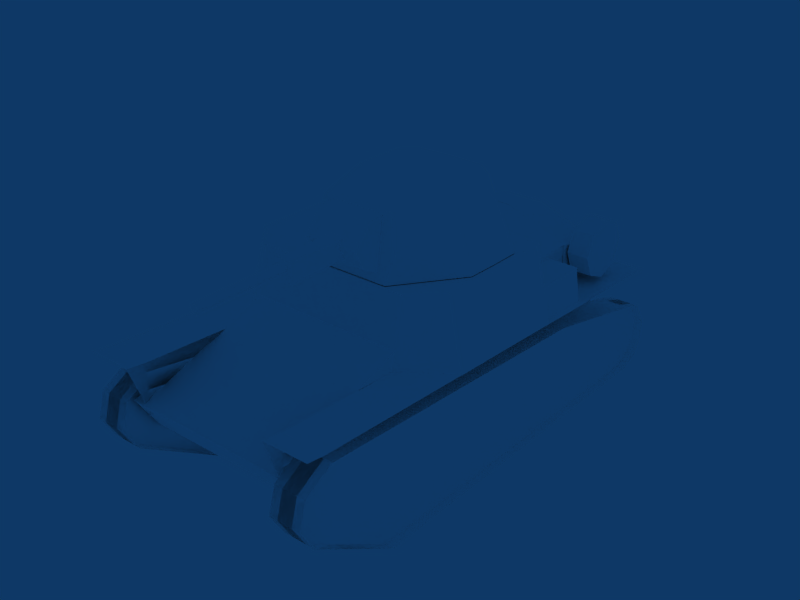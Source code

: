 # Source: L6-40.blend  (saved by Blender 2.49.2; exported with 4.5.12 LTS)
import bpy
from mathutils import Matrix  # noqa: F401  (used for matrix-valued properties, if any)

bpy.ops.wm.read_factory_settings(use_empty=True)
scene = bpy.context.scene
scene.name = 'Scene'

# ---- collections
col_collection_1 = bpy.data.collections.new('Collection 1'); scene.collection.children.link(col_collection_1)

# ---- materials (node trees are filled in below, after node groups)
mat_default = bpy.data.materials.new('Default')
mat_default.alpha_threshold = 0.0
mat_default.diffuse_color = (1.0, 1.0, 1.0, 1.0)
mat_default.roughness = 0.5
mat_default.specular_intensity = 1.0

# ---- material node trees

# ---- world
world_world = bpy.data.worlds.new('World'); scene.world = world_world
world_world.color = (0.05656, 0.2208, 0.4)
world_world.use_sun_shadow = False
world_world.sun_shadow_jitter_overblur = 0.0
world_world.cycles.sampling_method = 'MANUAL'
world_world.cycles.sample_map_resolution = 256

# ---- meshes
me_tank = bpy.data.meshes.new('Tank')
me_tank.from_pydata([(0.7524, 41.76, 108.2), (-21.49, 41.76, 108.2), (0.7523, 28.12, 109.8), (-21.49, 28.12, 109.8), (0.7524, 35.19, 87.2), (-22.23, 35.19, 87.2), (0.7524, 44.49, 91.88), (-21.49, 44.49, 91.88), (0.7524, 48.18, 99.67), (-21.49, 48.18, 99.67), (10.75, -12.31, 112.8), (-32.34, -12.31, 112.8), (-28.8, 36.14, 96.84), (8.249, 36.14, 96.84), (-25.86, 38.26, 84.67), (4.059, 38.26, 84.67), (-44.65, -12.67, 84.67), (-44.65, 0.3614, 84.67), (24.49, -12.67, 84.67), (24.55, 0.3613, 84.67), (-44.33, 13.07, 84.67), (-25.75, 33.92, 110.4), (5.204, 33.92, 110.4), (24.7, 13.07, 84.67), (10.63, 9.419, 112.8), (-32.15, 9.419, 112.8), (4.024, -18.59, 112.8), (-9.419, -19.18, 112.8), (-24.56, -18.59, 112.8), (-32.34, -12.31, 112.8), (7.967, -24.39, 84.67), (4.024, -18.59, 112.8), (-9.486, -25.11, 84.67), (-9.419, -19.18, 112.8), (-44.65, -12.67, 84.67), (24.49, -12.67, 84.67), (-24.56, -18.59, 112.8), (-28.25, -24.39, 84.67), (-28.8, 36.14, 96.84), (8.249, 36.14, 96.84), (-25.86, 38.26, 84.67), (4.059, 38.26, 84.67), (-25.75, 33.92, 110.4), (5.204, 33.92, 110.4), (-14.13, 41.42, 102.4), (-8.613, 41.42, 102.4), (-14.13, 71.29, 102.4), (-8.613, 71.29, 102.4), (-14.13, 71.29, 94.1), (-8.613, 71.29, 94.1), (-14.13, 41.42, 94.1), (-8.613, 41.42, 94.1), (-14.13, 71.29, 102.4), (-8.613, 71.29, 102.4), (-14.13, 71.29, 94.1), (-8.613, 71.29, 94.1), (-14.13, 41.42, 102.4), (-8.613, 41.42, 102.4), (-14.13, 71.29, 102.4), (-8.613, 71.29, 102.4), (-14.13, 71.29, 94.1), (-8.613, 71.29, 94.1), (-14.13, 41.42, 94.1), (-8.613, 41.42, 94.1), (-10.43, 70.22, 98.21), (-12.21, 70.22, 98.21), (-13.09, 70.22, 99.74), (-12.21, 70.22, 101.3), (-10.43, 70.22, 101.3), (-9.547, 70.22, 99.74), (-10.43, 109.8, 98.21), (-12.21, 109.8, 98.21), (-13.09, 109.8, 99.74), (-12.21, 109.8, 101.3), (-10.43, 109.8, 101.3), (-9.547, 109.8, 99.74), (-10.43, 109.8, 98.21), (-12.21, 109.8, 98.21), (-13.09, 109.8, 99.74), (-12.21, 109.8, 101.3), (-10.43, 109.8, 101.3), (-9.547, 109.8, 99.74), (-11.32, 109.8, 99.74), (-37.63, 63.54, -0.2248), (-51.11, 63.54, -0.2248), (-37.63, -96.4, -0.1422), (-51.11, -96.4, -0.1422), (-37.63, 93.28, 52.48), (-51.11, 93.28, 52.48), (-37.63, 102.5, 24.28), (-51.11, 102.5, 24.28), (-37.63, -93.6, 32.27), (-51.11, -93.6, 32.27), (-37.63, -41.29, 43.92), (-51.11, -41.29, 43.92), (-51.11, 63.54, -0.2248), (-37.63, -96.4, -0.1422), (-51.11, -96.4, -0.1422), (-37.63, 105.6, 45.19), (-51.11, 105.6, 45.19), (-37.63, 108.6, 34.33), (-51.11, 108.6, 34.33), (-37.63, 102.5, 24.28), (-51.11, 102.5, 24.28), (-37.63, -96.4, -0.1422), (-51.11, -96.4, -0.1422), (-37.63, -96.41, -0.1812), (-51.11, -96.41, -0.1812), (-37.63, 93.28, 52.48), (-51.11, 93.28, 52.48), (-37.63, 105.6, 45.19), (-51.11, 105.6, 45.19), (-37.63, 108.6, 34.33), (-51.11, 108.6, 34.33), (-37.63, 102.5, 24.28), (-51.11, 102.5, 24.28), (-37.63, -96.4, -0.2056), (-51.11, -96.4, -0.2056), (-37.63, -105.1, 3.88), (-51.11, -105.1, 3.88), (-37.63, -108.6, 9.873), (-51.11, -108.6, 9.873), (-37.63, -103.3, 29.03), (-51.11, -103.3, 29.03), (-37.63, -93.6, 32.27), (-51.11, -93.6, 32.27), (-37.63, -96.4, -0.2056), (-51.11, -96.4, -0.2056), (-37.63, -105.1, 3.88), (-51.11, -105.1, 3.88), (33.57, -88.26, 49.45), (33.55, -83.06, 30.76), (32.79, 98.95, 59.0), (32.79, 98.91, 37.6), (-34.32, -88.85, 49.8), (-34.32, -99.6, 48.95), (-34.32, -83.66, 31.11), (-34.32, 106.5, 60.41), (-34.32, 98.36, 59.35), (-34.32, 98.31, 37.96), (32.31, -88.85, 49.8), (32.31, -83.66, 31.11), (32.31, -99.6, 48.95), (32.31, 98.36, 59.35), (32.31, 106.5, 60.41), (32.31, 98.31, 37.96), (-34.32, -88.85, 49.8), (-34.32, -99.6, 48.95), (-34.32, 106.5, 60.41), (-53.59, 106.5, 60.41), (-34.32, 98.36, 59.35), (-53.59, 98.36, 59.35), (-53.59, -88.85, 49.8), (-53.59, -99.6, 48.95), (32.31, -88.85, 49.8), (32.31, -99.6, 48.95), (32.31, 98.36, 59.35), (32.31, 106.5, 60.41), (51.58, 106.5, 60.41), (51.58, 98.36, 59.35), (51.58, -88.85, 49.8), (51.58, -99.6, 48.95), (30.56, -50.56, 66.33), (47.18, -50.56, 66.46), (30.56, -50.81, 51.38), (49.46, -50.81, 51.38), (-31.92, -51.04, 66.33), (-49.08, -51.04, 66.33), (-31.92, -51.29, 51.38), (-50.83, -51.29, 51.38), (47.18, -19.61, 66.72), (47.18, -50.56, 66.46), (49.46, -50.81, 51.38), (49.46, -19.99, 52.39), (-49.08, -20.08, 66.59), (-49.08, -51.04, 66.33), (-50.83, -51.29, 51.38), (-50.83, -20.46, 52.39), (30.56, -19.61, 66.59), (30.56, -50.56, 66.33), (47.18, -19.61, 66.72), (47.18, -50.56, 66.46), (-31.92, -20.08, 66.59), (-49.08, -20.08, 66.59), (-31.92, -51.04, 66.33), (-49.08, -51.04, 66.33), (39.76, -56.89, 63.55), (39.76, -85.91, 64.36), (47.07, -57.03, 58.47), (47.07, -86.05, 59.27), (34.65, -86.11, 57.09), (41.95, -86.25, 52.01), (34.65, -57.09, 56.29), (41.95, -57.23, 51.2), (45.52, -52.3, 56.72), (45.18, -51.26, 56.51), (42.87, -58.6, 60.5), (41.94, -53.76, 60.37), (32.08, -48.77, 55.45), (33.04, -51.07, 59.3), (39.13, -55.84, 56.22), (32.41, -52.93, 55.57), (39.17, -58.71, 56.72), (-37.06, -67.04, 55.84), (-37.06, -76.09, 52.09), (-37.06, -85.15, 55.84), (-37.06, -88.9, 64.9), (-37.06, -85.15, 73.95), (-37.06, -76.09, 77.7), (-37.06, -67.04, 73.95), (-37.06, -63.29, 64.9), (-46.54, -67.04, 55.84), (-46.54, -76.09, 52.09), (-46.54, -85.15, 55.84), (-46.54, -88.9, 64.9), (-46.54, -85.15, 73.95), (-46.54, -76.09, 77.7), (-46.54, -67.04, 73.95), (-46.54, -63.29, 64.9), (-37.06, -67.04, 55.84), (-37.06, -76.09, 52.09), (-37.06, -85.15, 55.84), (-37.06, -88.9, 64.9), (-37.06, -85.15, 73.95), (-37.06, -76.09, 77.7), (-37.06, -67.04, 73.95), (-37.06, -63.29, 64.9), (-46.54, -67.04, 55.84), (-46.54, -76.09, 52.09), (-46.54, -85.15, 55.84), (-46.54, -88.9, 64.9), (-46.54, -85.15, 73.95), (-46.54, -76.09, 77.7), (-46.54, -67.04, 73.95), (-46.54, -63.29, 64.9), (-37.06, -76.09, 64.9), (-46.54, -76.09, 64.9), (32.3, 29.08, 55.49), (32.32, 42.97, 64.47), (43.74, -26.24, 84.54), (43.74, -26.24, 84.54), (-34.5, 42.97, 64.47), (32.35, 61.66, 57.37), (-34.54, 61.96, 57.63), (-34.5, 29.23, 55.49), (43.74, -26.24, 84.54), (43.74, -26.24, 84.54), (38.27, -26.24, 71.46), (8.136, -86.79, 73.23), (-8.565, -86.93, 73.23), (34.59, -87.39, 62.23), (-35.97, -87.39, 62.23), (34.59, -88.13, 20.92), (-35.97, -88.13, 20.92), (34.59, -61.81, 51.39), (37.89, 101.1, 43.27), (-38.56, 101.1, 43.27), (37.58, 91.73, 28.89), (-38.95, 91.73, 28.89), (34.59, -61.73, 68.53), (-35.97, -61.73, 68.53), (34.59, -62.37, 50.45), (-35.97, -62.37, 50.45), (-35.97, -21.07, 52.08), (-35.97, -20.52, 68.5), (34.59, -21.07, 52.08), (34.59, -20.52, 68.5), (34.59, -87.39, 62.23), (-35.97, -87.39, 62.23), (34.59, -88.13, 20.92), (-35.97, -88.13, 20.92), (-35.97, -61.81, 51.39), (-35.97, -61.33, 68.5), (34.59, -61.81, 51.39), (34.59, -61.33, 68.5), (37.58, 91.73, 28.89), (-38.95, 91.73, 28.89), (-38.8, 69.9, 19.69), (37.73, 69.9, 19.69), (-51.11, -105.1, 3.88), (-37.63, -105.1, 3.88), (-51.11, -109.3, 18.75), (-37.63, -109.3, 18.75), (-51.11, -108.6, 9.873), (-37.63, -108.6, 9.873), (-51.11, 102.5, 24.28), (-37.63, 102.5, 24.28), (-51.11, 63.54, -0.2248), (-37.63, 63.54, -0.2248), (32.31, 98.31, 37.96), (32.31, 106.5, 60.41), (32.31, 98.36, 59.35), (32.31, -99.6, 48.95), (32.31, -83.66, 31.11), (32.31, -88.85, 49.8), (-34.32, 98.31, 37.96), (-34.32, 98.36, 59.35), (-34.32, 106.5, 60.41), (-34.32, -83.66, 31.11), (-34.32, -99.6, 48.95), (-34.32, -88.85, 49.8), (32.79, 98.91, 37.6), (32.79, 98.95, 59.0), (33.55, -83.06, 30.76), (33.57, -88.26, 49.45), (-41.31, -105.1, 3.88), (-41.31, -108.6, 9.873), (-41.31, -109.3, 18.75), (-41.31, -93.6, 32.27), (-41.31, -103.3, 29.03), (-41.31, 105.6, 45.19), (-41.31, 108.6, 34.33), (-41.31, 102.5, 24.28), (-41.31, 63.54, -0.2248), (-41.31, -96.4, -0.1764), (-41.31, 93.28, 52.48), (-41.31, -41.29, 43.92), (44.2, 27.41, 84.5), (-47.5, -41.29, 43.92), (-47.5, 93.28, 52.48), (-47.5, -96.4, -0.1764), (-47.5, 63.54, -0.2248), (-47.5, 102.5, 24.28), (-47.5, 108.6, 34.33), (-47.5, 105.6, 45.19), (-47.5, -103.3, 29.03), (-47.5, -93.6, 32.27), (-47.5, -109.3, 18.75), (-47.5, -108.6, 9.873), (-47.5, -105.1, 3.88), (-37.63, -108.6, 9.873), (-51.11, -108.6, 9.873), (-37.63, -109.3, 18.75), (-51.11, -109.3, 18.75), (-51.11, -93.6, 32.27), (-37.63, -93.6, 32.27), (-51.11, -103.3, 29.03), (-37.63, -103.3, 29.03), (-51.11, 105.6, 45.19), (-37.63, 105.6, 45.19), (-51.11, 93.28, 52.48), (-37.63, 93.28, 52.48), (35.81, 93.28, 52.48), (49.28, 93.28, 52.48), (35.81, 105.6, 45.19), (49.28, 105.6, 45.19), (35.81, -103.3, 29.03), (49.28, -103.3, 29.03), (35.81, -93.6, 32.27), (49.28, -93.6, 32.27), (49.28, -109.3, 18.75), (35.81, -109.3, 18.75), (49.28, -108.6, 9.873), (35.81, -108.6, 9.873), (45.68, -105.1, 3.88), (45.68, -108.6, 9.873), (45.68, -109.3, 18.75), (45.68, -93.6, 32.27), (45.68, -103.3, 29.03), (45.68, 105.6, 45.19), (45.68, 108.6, 34.33), (45.68, 102.5, 24.28), (45.68, 63.54, -0.2248), (45.68, -96.4, -0.1764), (45.68, 93.28, 52.48), (45.68, -41.29, 43.92), (39.48, -41.29, 43.92), (39.48, 93.28, 52.48), (39.48, -96.4, -0.1764), (39.48, 63.54, -0.2248), (39.48, 102.5, 24.28), (39.48, 108.6, 34.33), (39.48, 105.6, 45.19), (39.48, -103.3, 29.03), (39.48, -93.6, 32.27), (39.48, -109.3, 18.75), (39.48, -108.6, 9.873), (39.48, -105.1, 3.88), (35.81, 63.54, -0.2248), (49.28, 63.54, -0.2248), (35.81, 102.5, 24.28), (49.28, 102.5, 24.28), (35.81, -108.6, 9.873), (49.28, -108.6, 9.873), (35.81, -109.3, 18.75), (49.28, -109.3, 18.75), (35.81, -105.1, 3.88), (49.28, -105.1, 3.88), (49.28, -105.1, 3.88), (35.81, -105.1, 3.88), (49.28, -96.4, -0.2056), (35.81, -96.4, -0.2056), (49.28, -93.6, 32.27), (35.81, -93.6, 32.27), (49.28, -103.3, 29.03), (35.81, -103.3, 29.03), (49.28, -108.6, 9.873), (35.81, -108.6, 9.873), (49.28, -105.1, 3.88), (35.81, -105.1, 3.88), (49.28, -96.4, -0.2056), (35.81, -96.4, -0.2056), (49.28, 102.5, 24.28), (35.81, 102.5, 24.28), (49.28, 108.6, 34.33), (35.81, 108.6, 34.33), (49.28, 105.6, 45.19), (35.81, 105.6, 45.19), (49.28, 93.28, 52.48), (35.81, 93.28, 52.48), (49.28, -96.41, -0.1812), (35.81, -96.41, -0.1812), (49.28, -96.4, -0.1422), (35.81, -96.4, -0.1422), (49.28, 102.5, 24.28), (35.81, 102.5, 24.28), (49.28, 108.6, 34.33), (35.81, 108.6, 34.33), (49.28, 105.6, 45.19), (35.81, 105.6, 45.19), (49.28, -96.4, -0.1422), (35.81, -96.4, -0.1422), (49.28, 63.54, -0.2248), (49.28, -41.29, 43.92), (35.81, -41.29, 43.92), (49.28, -93.6, 32.27), (35.81, -93.6, 32.27), (49.28, 102.5, 24.28), (35.81, 102.5, 24.28), (49.28, 93.28, 52.48), (35.81, 93.28, 52.48), (49.28, -96.4, -0.1422), (35.81, -96.4, -0.1422), (49.28, 63.54, -0.2248), (35.81, 63.54, -0.2248), (-45.83, 27.41, 84.5), (44.2, 27.41, 84.5), (34.59, -61.33, 68.5), (-35.97, -61.33, 68.5), (-35.97, -87.39, 62.23), (34.59, -87.39, 62.23), (-8.565, -86.93, 73.23), (8.136, -86.79, 73.23), (-8.565, -60.84, 79.57), (8.136, -60.82, 79.57), (34.59, -20.52, 68.5), (-35.97, -20.52, 68.5), (-35.97, -61.73, 68.53), (34.59, -61.73, 68.53), (-8.565, -60.92, 79.54), (8.611, -60.92, 79.54), (-8.565, -20.65, 79.69), (8.611, -20.65, 79.69), (-45.96, -26.24, 84.54), (-38.56, 101.1, 43.27), (-34.54, 61.96, 57.63), (37.89, 101.1, 43.27), (32.35, 61.66, 57.37), (-34.5, 39.35, 84.49), (-34.5, 42.97, 64.47), (43.74, -26.24, 84.54), (32.29, 39.35, 84.49), (32.32, 42.97, 64.47), (5.204, 33.92, 110.4), (-25.75, 33.92, 110.4), (-24.56, -18.59, 112.8), (4.024, -18.59, 112.8), (-32.34, -12.31, 112.8), (-32.15, 9.419, 112.8), (10.63, 9.419, 112.8), (10.75, -12.31, 112.8), (-45.83, 27.41, 84.5), (44.2, 27.41, 84.5), (-49.68, -26.24, 67.57), (-53.18, -26.24, 52.72), (-53.39, 29.23, 55.49), (43.74, -26.24, 84.54), (47.44, -26.24, 67.57), (51.59, -26.24, 52.72), (51.57, 29.08, 55.49), (-34.5, 45.01, 56.01), (32.29, 39.35, 84.49), (32.32, 45.01, 55.98), (-45.96, -26.24, 84.54), (-34.5, 39.35, 84.49), (-45.83, 27.41, 84.5), (44.2, 27.41, 84.5), (-53.39, 29.23, 55.49), (-34.5, 45.01, 56.01), (32.29, 39.35, 84.49), (32.32, 45.01, 55.98), (51.57, 29.08, 55.49), (-34.5, 39.35, 84.49), (-49.68, -26.24, 67.57), (-53.18, -26.24, 52.72), (-40.52, -26.24, 52.72), (39.15, -26.24, 52.72), (-39.64, -26.24, 71.46), (38.27, -26.24, 71.46), (43.74, -26.24, 84.54), (47.44, -26.24, 67.57), (51.59, -26.24, 52.72), (-45.96, -26.24, 84.54)], [], [(0, 1, 2), (1, 3, 2), (4, 5, 6), (5, 7, 6), (9, 0, 8), (1, 0, 9), (3, 1, 5), (1, 9, 5), (9, 7, 5), (4, 0, 2), (0, 4, 8), (6, 8, 4), (6, 7, 8), (7, 9, 8), (16, 11, 17), (25, 17, 11), (18, 19, 10), (19, 24, 10), (20, 12, 14), (13, 23, 15), (24, 19, 23), (17, 25, 20), (12, 20, 21), (20, 25, 21), (13, 22, 23), (22, 24, 23), (26, 28, 27), (30, 31, 32), (31, 33, 32), (30, 35, 31), (35, 10, 31), (37, 36, 34), (34, 36, 29), (37, 32, 36), (32, 33, 36), (38, 39, 40), (40, 39, 41), (39, 38, 43), (38, 42, 43), (44, 45, 46), (45, 47, 46), (48, 49, 50), (49, 51, 50), (52, 53, 54), (53, 55, 54), (57, 63, 59), (63, 61, 59), (62, 56, 60), (56, 58, 60), (64, 65, 70), (65, 71, 70), (65, 66, 71), (66, 72, 71), (66, 67, 72), (67, 73, 72), (67, 68, 73), (68, 74, 73), (68, 69, 74), (69, 75, 74), (69, 64, 75), (64, 70, 75), (76, 77, 82), (77, 78, 82), (78, 79, 82), (79, 80, 82), (80, 81, 82), (81, 76, 82), (83, 84, 85), (84, 86, 85), (93, 87, 94), (87, 88, 94), (90, 83, 89), (83, 90, 84), (91, 93, 92), (93, 94, 92), (95, 97, 96), (98, 99, 100), (99, 101, 100), (100, 101, 102), (101, 103, 102), (104, 105, 106), (105, 107, 106), (108, 110, 109), (110, 111, 109), (110, 112, 111), (112, 113, 111), (112, 114, 113), (114, 115, 113), (116, 117, 118), (117, 119, 118), (282, 122, 281), (122, 123, 281), (122, 124, 123), (124, 125, 123), (126, 128, 127), (128, 129, 127), (128, 129, 120), (120, 129, 121), (130, 132, 131), (132, 133, 131), (134, 135, 136), (134, 136, 138), (137, 138, 139), (138, 136, 139), (140, 141, 142), (140, 143, 141), (144, 145, 143), (148, 149, 150), (149, 151, 150), (150, 151, 146), (151, 152, 146), (146, 152, 147), (152, 153, 147), (157, 156, 158), (156, 159, 158), (156, 154, 159), (154, 160, 159), (154, 155, 160), (155, 161, 160), (162, 164, 163), (164, 165, 163), (166, 167, 168), (167, 169, 168), (170, 171, 173), (171, 172, 173), (174, 177, 175), (177, 176, 175), (178, 179, 180), (179, 181, 180), (182, 183, 184), (183, 185, 184), (186, 187, 188), (187, 189, 188), (187, 190, 189), (190, 191, 189), (192, 186, 193), (186, 188, 193), (188, 189, 193), (189, 191, 193), (192, 190, 186), (190, 187, 186), (194, 195, 196), (195, 197, 196), (195, 198, 197), (197, 198, 199), (197, 199, 200), (200, 199, 201), (196, 197, 202), (197, 200, 202), (203, 204, 211), (204, 212, 211), (204, 205, 212), (205, 213, 212), (205, 206, 213), (206, 214, 213), (206, 207, 214), (207, 215, 214), (207, 208, 215), (208, 216, 215), (208, 209, 216), (209, 217, 216), (209, 210, 217), (210, 218, 217), (210, 203, 218), (203, 211, 218), (220, 219, 235), (221, 220, 235), (222, 221, 235), (223, 222, 235), (224, 223, 235), (225, 224, 235), (226, 225, 235), (219, 226, 235), (227, 228, 236), (228, 229, 236), (229, 230, 236), (230, 231, 236), (231, 232, 236), (232, 233, 236), (233, 234, 236), (234, 227, 236), (237, 242, 238), (244, 241, 243), (246, 247, 245), (250, 251, 252), (251, 253, 252), (252, 254, 250), (251, 250, 249), (250, 248, 249), (257, 258, 255), (255, 258, 256), (262, 260, 263), (264, 263, 260), (261, 265, 259), (265, 266, 259), (270, 268, 271), (272, 271, 268), (269, 273, 267), (273, 274, 267), (276, 275, 277), (275, 278, 277), (284, 283, 279), (280, 284, 279), (283, 282, 281), (284, 282, 283), (288, 287, 285), (285, 286, 288), (290, 291, 289), (294, 293, 291), (294, 292, 293), (296, 295, 298), (297, 295, 296), (300, 296, 298), (300, 298, 299), (302, 303, 301), (304, 303, 302), (305, 314, 316), (306, 305, 316), (307, 306, 316), (308, 307, 316), (309, 307, 308), (315, 311, 310), (312, 311, 315), (313, 312, 315), (314, 313, 315), (316, 314, 315), (239, 317, 240), (318, 319, 320), (320, 319, 321), (321, 319, 322), (322, 319, 323), (319, 324, 323), (325, 326, 327), (326, 318, 327), (327, 318, 328), (328, 318, 329), (329, 318, 320), (330, 331, 332), (331, 333, 332), (335, 336, 334), (337, 336, 335), (337, 333, 336), (332, 333, 337), (339, 340, 338), (341, 340, 339), (342, 344, 343), (344, 345, 343), (351, 346, 350), (346, 347, 350), (346, 348, 347), (348, 349, 347), (352, 351, 350), (353, 351, 352), (354, 363, 365), (355, 354, 365), (356, 355, 365), (357, 356, 365), (358, 356, 357), (364, 360, 359), (361, 360, 364), (362, 361, 364), (363, 362, 364), (365, 363, 364), (366, 367, 368), (368, 367, 369), (369, 367, 370), (370, 367, 371), (367, 372, 371), (373, 374, 375), (374, 366, 375), (375, 366, 376), (376, 366, 377), (377, 366, 368), (381, 378, 380), (378, 381, 379), (382, 383, 384), (383, 385, 384), (386, 387, 382), (382, 387, 383), (397, 396, 388), (389, 397, 388), (389, 390, 388), (391, 390, 389), (393, 394, 392), (395, 394, 393), (395, 385, 394), (384, 385, 395), (400, 399, 398), (401, 399, 400), (403, 404, 402), (405, 404, 403), (405, 406, 404), (407, 406, 405), (407, 408, 406), (409, 408, 407), (412, 411, 410), (413, 411, 412), (416, 415, 414), (417, 415, 416), (418, 417, 416), (419, 417, 418), (422, 421, 420), (424, 425, 423), (426, 425, 424), (434, 433, 427), (427, 428, 434), (430, 423, 429), (424, 423, 430), (433, 432, 431), (434, 432, 433), (460, 435, 453), (460, 436, 435), (436, 458, 435), (436, 461, 458), (437, 444, 442), (440, 437, 442), (439, 441, 443), (438, 439, 443), (443, 441, 442), (444, 443, 442), (445, 452, 450), (448, 445, 450), (447, 449, 451), (446, 447, 451), (451, 449, 450), (452, 451, 450), (457, 455, 459), (462, 457, 459), (456, 454, 455), (457, 456, 455), (469, 463, 464), (468, 469, 464), (465, 466, 470), (467, 465, 470), (468, 467, 470), (470, 469, 468), (480, 484, 481), (482, 480, 481), (473, 483, 471), (475, 473, 471), (474, 473, 475), (472, 476, 477), (479, 472, 477), (478, 479, 477), (485, 492, 488), (487, 485, 488), (490, 489, 486), (491, 490, 486), (495, 493, 494), (497, 493, 495), (493, 497, 502), (496, 498, 497), (495, 496, 497), (496, 501, 500), (498, 496, 500), (499, 502, 497), (498, 499, 497), (500, 499, 498)])
_uv = me_tank.uv_layers.new(name='UVTex')
_uv.uv.foreach_set('vector', [0.4949, 0.6863, 0.3834, 0.6863, 0.4949, 0.6583, 0.3834, 0.6863, 0.3834, 0.6583, 0.4949, 0.6583, 0.4949, 0.762, 0.3834, 0.762, 0.4949, 0.7492, 0.3834, 0.762, 0.3834, 0.7492, 0.4949, 0.7492, 0.3834, 0.7124, 0.4949, 0.6863, 0.4949, 0.7124, 0.3834, 0.6863, 0.4949, 0.6863, 0.3834, 0.7124, 0.3563, 0.6662, 0.3782, 0.6834, 0.356, 0.755, 0.3782, 0.6834, 0.3832, 0.7125, 0.356, 0.755, 0.3832, 0.7125, 0.3709, 0.7469, 0.356, 0.755, 0.3566, 0.755, 0.379, 0.6834, 0.3571, 0.6662, 0.379, 0.6834, 0.3566, 0.755, 0.3838, 0.7126, 0.3715, 0.7469, 0.3838, 0.7126, 0.3566, 0.755, 0.4949, 0.7492, 0.3834, 0.7492, 0.4949, 0.7124, 0.3834, 0.7492, 0.3834, 0.7124, 0.4949, 0.7124, 0.9941, 0.7138, 0.8906, 0.7151, 0.9941, 0.7617, 0.8906, 0.795, 0.9941, 0.7617, 0.8906, 0.7151, 0.9941, 0.716, 0.9941, 0.7669, 0.8906, 0.7176, 0.9941, 0.7669, 0.8906, 0.7929, 0.8906, 0.7176, 0.9941, 0.8084, 0.9493, 0.8933, 0.9928, 0.9001, 0.9506, 0.8933, 0.9941, 0.8064, 0.9941, 0.901, 0.8906, 0.7929, 0.9941, 0.7669, 0.9941, 0.8064, 0.9941, 0.7617, 0.8906, 0.795, 0.9941, 0.8084, 0.9493, 0.8933, 0.9941, 0.8084, 0.8994, 0.8851, 0.9941, 0.8084, 0.8906, 0.795, 0.8994, 0.8851, 0.9506, 0.8933, 0.8994, 0.8839, 0.9941, 0.8064, 0.8994, 0.8839, 0.8906, 0.7929, 0.9941, 0.8064, 0.8601, 0.6883, 0.7544, 0.6882, 0.8131, 0.6859, 0.7356, 0.5758, 0.7514, 0.6843, 0.803, 0.5755, 0.7514, 0.6843, 0.8032, 0.6841, 0.803, 0.5755, 0.7356, 0.5758, 0.6719, 0.5761, 0.7514, 0.6843, 0.6719, 0.5761, 0.7254, 0.6845, 0.7514, 0.6843, 0.8754, 0.5765, 0.8617, 0.6838, 0.9386, 0.5748, 0.9386, 0.5748, 0.8617, 0.6838, 0.8916, 0.6836, 0.8754, 0.5765, 0.803, 0.5755, 0.8617, 0.6838, 0.803, 0.5755, 0.8032, 0.6841, 0.8617, 0.6838, 0.7384, 0.9435, 0.8802, 0.9449, 0.7497, 0.9888, 0.7497, 0.9888, 0.8802, 0.9449, 0.8642, 0.9901, 0.8802, 0.9449, 0.7384, 0.9435, 0.8685, 0.8916, 0.7384, 0.9435, 0.7501, 0.8916, 0.8685, 0.8916, 0.6616, 0.731, 0.6833, 0.731, 0.6616, 0.8484, 0.6833, 0.731, 0.6833, 0.8484, 0.6616, 0.8484, 0.6464, 0.8484, 0.6681, 0.8484, 0.6464, 0.731, 0.6681, 0.8484, 0.6681, 0.731, 0.6464, 0.731, 0.6825, 0.8539, 0.6611, 0.8539, 0.6825, 0.8218, 0.6611, 0.8539, 0.6611, 0.8218, 0.6825, 0.8218, 0.668, 0.731, 0.7005, 0.731, 0.668, 0.8484, 0.7005, 0.731, 0.7005, 0.8484, 0.668, 0.8484, 0.7005, 0.731, 0.668, 0.731, 0.7005, 0.8484, 0.668, 0.731, 0.668, 0.8484, 0.7005, 0.8484, 0.6489, 0.4291, 0.6374, 0.4291, 0.6489, 0.6849, 0.6374, 0.4291, 0.6374, 0.6849, 0.6489, 0.6849, 0.6374, 0.4291, 0.6317, 0.4291, 0.6374, 0.6849, 0.6317, 0.4291, 0.6317, 0.6849, 0.6374, 0.6849, 0.6317, 0.4291, 0.6374, 0.4291, 0.6317, 0.6849, 0.6374, 0.4291, 0.6374, 0.6849, 0.6317, 0.6849, 0.6374, 0.4291, 0.6489, 0.4291, 0.6374, 0.6849, 0.6489, 0.4291, 0.6489, 0.6849, 0.6374, 0.6849, 0.6489, 0.4291, 0.6546, 0.4291, 0.6489, 0.6849, 0.6546, 0.4291, 0.6546, 0.6849, 0.6489, 0.6849, 0.6546, 0.4291, 0.6489, 0.4291, 0.6546, 0.6849, 0.6489, 0.4291, 0.6489, 0.6849, 0.6546, 0.6849, 0.6844, 0.7123, 0.672, 0.7123, 0.6782, 0.7016, 0.672, 0.7123, 0.6658, 0.7016, 0.6782, 0.7016, 0.6658, 0.7016, 0.672, 0.6909, 0.6782, 0.7016, 0.672, 0.6909, 0.6844, 0.6909, 0.6782, 0.7016, 0.6844, 0.6909, 0.6905, 0.7016, 0.6782, 0.7016, 0.6905, 0.7016, 0.6844, 0.7123, 0.6782, 0.7016, 0.4748, 0.2168, 0.4748, 0.1705, 1.0, 0.2168, 0.8919, 0.2134, 0.4909, 0.2133, 0.4909, 0.1795, 0.629, 0.1795, 0.9665, 0.1796, 0.629, 0.2133, 0.9665, 0.1796, 0.9665, 0.2134, 0.629, 0.2133, 0.9895, 0.2134, 0.8919, 0.1796, 0.9896, 0.1796, 0.8919, 0.1796, 0.9895, 0.2134, 0.8919, 0.2134, 0.4979, 0.1795, 0.6291, 0.1795, 0.4979, 0.2133, 0.6291, 0.1795, 0.6291, 0.2133, 0.4979, 0.2133, 0.4748, 0.1705, 1.0, 0.1705, 1.0, 0.2168, 0.7065, 0.1807, 0.7065, 0.2117, 0.7519, 0.1807, 0.7065, 0.2117, 0.7519, 0.2117, 0.7519, 0.1807, 0.7519, 0.1807, 0.7519, 0.2117, 0.7938, 0.1807, 0.7519, 0.2117, 0.7938, 0.2117, 0.7938, 0.1807, 0.9037, 0.1807, 0.9037, 0.2117, 0.9039, 0.1807, 0.9037, 0.2117, 0.9039, 0.2117, 0.9039, 0.1807, 0.6761, 0.1807, 0.7065, 0.1807, 0.6761, 0.2117, 0.7065, 0.1807, 0.7065, 0.2117, 0.6761, 0.2117, 0.7065, 0.1807, 0.7519, 0.1807, 0.7065, 0.2117, 0.7519, 0.1807, 0.7519, 0.2117, 0.7065, 0.2117, 0.7519, 0.1807, 0.7938, 0.1807, 0.7519, 0.2117, 0.7938, 0.1807, 0.7938, 0.2117, 0.7519, 0.2117, 0.904, 0.1807, 0.904, 0.2117, 0.879, 0.1807, 0.904, 0.2117, 0.8789, 0.2117, 0.879, 0.1807, 0.8171, 0.1807, 0.774, 0.1807, 0.817, 0.2117, 0.774, 0.1807, 0.774, 0.2117, 0.817, 0.2117, 0.774, 0.1807, 0.7517, 0.1807, 0.774, 0.2117, 0.7517, 0.1807, 0.7517, 0.2117, 0.774, 0.2117, 0.904, 0.1807, 0.879, 0.1807, 0.904, 0.2117, 0.879, 0.1807, 0.8789, 0.2117, 0.904, 0.2117, 0.879, 0.1807, 0.8789, 0.2117, 0.8539, 0.1807, 0.8539, 0.1807, 0.8789, 0.2117, 0.8539, 0.2117, 0.5174, 0.2857, 0.9722, 0.2861, 0.5276, 0.2408, 0.9722, 0.2861, 0.9693, 0.2342, 0.5276, 0.2408, 0.516, 0.2867, 0.4898, 0.2859, 0.5262, 0.2417, 0.516, 0.2867, 0.5262, 0.2417, 0.9708, 0.287, 0.9906, 0.2865, 0.9708, 0.287, 0.9679, 0.2352, 0.9708, 0.287, 0.5262, 0.2417, 0.9679, 0.2352, 0.516, 0.2867, 0.5262, 0.2417, 0.4898, 0.2859, 0.516, 0.2867, 0.9708, 0.287, 0.5262, 0.2417, 0.9906, 0.2865, 0.9679, 0.2352, 0.9708, 0.287, 0.9899, 0.3654, 0.9898, 0.4121, 0.9702, 0.3653, 0.9898, 0.4121, 0.9701, 0.4121, 0.9702, 0.3653, 0.9702, 0.3653, 0.9701, 0.4121, 0.516, 0.3643, 0.9701, 0.4121, 0.5159, 0.411, 0.516, 0.3643, 0.516, 0.3643, 0.5159, 0.411, 0.4899, 0.3642, 0.5159, 0.411, 0.4898, 0.4109, 0.4899, 0.3642, 0.99, 0.35, 0.9702, 0.35, 0.9901, 0.3033, 0.9702, 0.35, 0.9704, 0.3032, 0.9901, 0.3033, 0.9702, 0.35, 0.516, 0.3489, 0.9704, 0.3032, 0.516, 0.3489, 0.5161, 0.3022, 0.9704, 0.3032, 0.516, 0.3489, 0.49, 0.3488, 0.5161, 0.3022, 0.49, 0.3488, 0.4901, 0.3021, 0.5161, 0.3022, 0.8878, 0.4231, 0.8878, 0.464, 0.9334, 0.4227, 0.8878, 0.464, 0.9396, 0.464, 0.9334, 0.4227, 0.8857, 0.4224, 0.8387, 0.4224, 0.8857, 0.4634, 0.8387, 0.4224, 0.834, 0.4634, 0.8857, 0.4634, 0.9407, 0.5553, 0.9414, 0.4676, 0.9813, 0.5543, 0.9414, 0.4676, 0.9842, 0.4669, 0.9813, 0.5543, 0.941, 0.554, 0.9813, 0.5529, 0.9418, 0.4662, 0.9813, 0.5529, 0.9842, 0.4655, 0.9418, 0.4662, 0.8897, 0.5552, 0.8897, 0.4657, 0.9378, 0.5552, 0.8897, 0.4657, 0.9378, 0.4657, 0.9378, 0.5552, 0.8855, 0.5551, 0.8358, 0.5551, 0.8855, 0.4656, 0.8358, 0.5551, 0.8358, 0.4656, 0.8855, 0.4656, 0.5732, 0.5713, 0.5732, 0.4653, 0.54, 0.5713, 0.5732, 0.4653, 0.54, 0.4653, 0.54, 0.5713, 0.5732, 0.4653, 0.5736, 0.4289, 0.54, 0.4653, 0.5736, 0.4289, 0.5409, 0.4289, 0.54, 0.4653, 0.5736, 0.6078, 0.5732, 0.5713, 0.5409, 0.6078, 0.5732, 0.5713, 0.54, 0.5713, 0.5409, 0.6078, 0.54, 0.5713, 0.54, 0.4653, 0.5118, 0.5713, 0.54, 0.4653, 0.5118, 0.4653, 0.5118, 0.5713, 0.6014, 0.5713, 0.6014, 0.4653, 0.5732, 0.5713, 0.6014, 0.4653, 0.5732, 0.4653, 0.5732, 0.5713, 0.5409, 0.6265, 0.5427, 0.6778, 0.5546, 0.6265, 0.5427, 0.6778, 0.5594, 0.6599, 0.5546, 0.6265, 0.5427, 0.6778, 0.6103, 0.6952, 0.5594, 0.6599, 0.5594, 0.6599, 0.6103, 0.6952, 0.6053, 0.6786, 0.5594, 0.6599, 0.6053, 0.6786, 0.5739, 0.6463, 0.5739, 0.6463, 0.6053, 0.6786, 0.6086, 0.6665, 0.5546, 0.6265, 0.5594, 0.6599, 0.5737, 0.6265, 0.5594, 0.6599, 0.5739, 0.6463, 0.5737, 0.6265, 0.7446, 0.4894, 0.7446, 0.4663, 0.7204, 0.4894, 0.7446, 0.4663, 0.7204, 0.4663, 0.7204, 0.4894, 0.7446, 0.4663, 0.7446, 0.4433, 0.7204, 0.4663, 0.7446, 0.4433, 0.7204, 0.4433, 0.7204, 0.4663, 0.7446, 0.4433, 0.7446, 0.4337, 0.7204, 0.4433, 0.7446, 0.4337, 0.7204, 0.4337, 0.7204, 0.4433, 0.7446, 0.4337, 0.7446, 0.4433, 0.7204, 0.4337, 0.7446, 0.4433, 0.7204, 0.4433, 0.7204, 0.4337, 0.7446, 0.4433, 0.7446, 0.4663, 0.7204, 0.4433, 0.7446, 0.4663, 0.7204, 0.4663, 0.7204, 0.4433, 0.7446, 0.4663, 0.7446, 0.4894, 0.7204, 0.4663, 0.7446, 0.4894, 0.7204, 0.4894, 0.7204, 0.4663, 0.7446, 0.4894, 0.7446, 0.499, 0.7204, 0.4894, 0.7446, 0.499, 0.7204, 0.499, 0.7204, 0.4894, 0.7446, 0.499, 0.7446, 0.4894, 0.7204, 0.499, 0.7446, 0.4894, 0.7204, 0.4894, 0.7204, 0.499, 0.8128, 0.4663, 0.8032, 0.4894, 0.7801, 0.4663, 0.8032, 0.4433, 0.8128, 0.4663, 0.7801, 0.4663, 0.7801, 0.4337, 0.8032, 0.4433, 0.7801, 0.4663, 0.757, 0.4433, 0.7801, 0.4337, 0.7801, 0.4663, 0.7475, 0.4663, 0.757, 0.4433, 0.7801, 0.4663, 0.757, 0.4894, 0.7475, 0.4663, 0.7801, 0.4663, 0.7801, 0.499, 0.757, 0.4894, 0.7801, 0.4663, 0.8032, 0.4894, 0.7801, 0.499, 0.7801, 0.4663, 0.8032, 0.4894, 0.8128, 0.4663, 0.7801, 0.4663, 0.8128, 0.4663, 0.8032, 0.4433, 0.7801, 0.4663, 0.8032, 0.4433, 0.7801, 0.4337, 0.7801, 0.4663, 0.7801, 0.4337, 0.757, 0.4433, 0.7801, 0.4663, 0.757, 0.4433, 0.7475, 0.4663, 0.7801, 0.4663, 0.7475, 0.4663, 0.757, 0.4894, 0.7801, 0.4663, 0.757, 0.4894, 0.7801, 0.499, 0.7801, 0.4663, 0.7801, 0.499, 0.8032, 0.4894, 0.7801, 0.4663, 0.3555, 0.6202, 0.2909, 0.7297, 0.2893, 0.6737, 0.002707, 0.6207, 0.06412, 0.6737, 0.06609, 0.7307, 0.351, 0.8888, 0.3666, 0.8518, 0.351, 0.8888, 0.3053, 0.1934, 0.05643, 0.1943, 0.3048, 0.05246, 0.05643, 0.1943, 0.05591, 0.05334, 0.3048, 0.05246, 0.3048, 0.05246, 0.3052, 0.1575, 0.3053, 0.1934, 0.05643, 0.1943, 0.3053, 0.1934, 0.1535, 0.2285, 0.3053, 0.1934, 0.2088, 0.2283, 0.1535, 0.2285, 0.3026, 0.9107, 0.04453, 0.9106, 0.3034, 0.8622, 0.3034, 0.8622, 0.04453, 0.9106, 0.04557, 0.8636, 0.448, 0.3118, 0.3862, 0.314, 0.4424, 0.4529, 0.3863, 0.4548, 0.4424, 0.4529, 0.3862, 0.314, 0.448, 0.3118, 0.4424, 0.4529, 0.3862, 0.314, 0.4424, 0.4529, 0.3863, 0.4548, 0.3862, 0.314, 0.5489, 0.2238, 0.4077, 0.2263, 0.4448, 0.3137, 0.3863, 0.3153, 0.4448, 0.3137, 0.4077, 0.2263, 0.5489, 0.2238, 0.4448, 0.3137, 0.4077, 0.2263, 0.4448, 0.3137, 0.3863, 0.3153, 0.4077, 0.2263, 0.3009, 0.9105, 0.04364, 0.9103, 0.2999, 0.9582, 0.04364, 0.9103, 0.04265, 0.9565, 0.2999, 0.9582, 0.8539, 0.1807, 0.8539, 0.2117, 0.8789, 0.2117, 0.879, 0.1807, 0.8539, 0.1807, 0.8789, 0.2117, 0.8539, 0.2117, 0.8168, 0.1807, 0.8168, 0.2117, 0.8539, 0.1807, 0.8168, 0.1807, 0.8539, 0.2117, 0.8623, 0.1796, 0.8623, 0.2134, 0.9895, 0.2134, 0.9895, 0.2134, 0.9896, 0.1796, 0.8623, 0.1796, 0.9906, 0.2865, 0.9708, 0.287, 0.9679, 0.2352, 0.516, 0.2867, 0.5262, 0.2417, 0.9708, 0.287, 0.516, 0.2867, 0.4898, 0.2859, 0.5262, 0.2417, 0.9708, 0.287, 0.9679, 0.2352, 0.5262, 0.2417, 0.9906, 0.2865, 0.9679, 0.2352, 0.9708, 0.287, 0.516, 0.2867, 0.9708, 0.287, 0.5262, 0.2417, 0.516, 0.2867, 0.5262, 0.2417, 0.4898, 0.2859, 0.9722, 0.2861, 0.5276, 0.2408, 0.9693, 0.2342, 0.5174, 0.2857, 0.5276, 0.2408, 0.9722, 0.2861, 0.4125, 0.02056, 0.4363, 0.009455, 0.5863, 0.1295, 0.4031, 0.03687, 0.4125, 0.02056, 0.5863, 0.1295, 0.4013, 0.06109, 0.4031, 0.03687, 0.5863, 0.1295, 0.4439, 0.09778, 0.4014, 0.0609, 0.5863, 0.1295, 0.4174, 0.08899, 0.4014, 0.0609, 0.4439, 0.09778, 0.9522, 0.1529, 0.9939, 0.1035, 0.9856, 0.133, 0.9773, 0.07616, 0.9939, 0.1035, 0.9522, 0.1529, 0.8714, 0.009488, 0.9773, 0.07616, 0.9522, 0.1529, 0.4363, 0.009628, 0.8714, 0.009488, 0.9522, 0.1529, 0.5861, 0.1295, 0.4363, 0.009522, 0.9522, 0.1529, 0.3292, 0.4336, 0.2622, 0.6146, 0.3079, 0.4343, 0.5861, 0.1295, 0.9522, 0.1529, 0.4363, 0.009522, 0.4363, 0.009628, 0.9522, 0.1529, 0.8714, 0.009488, 0.8714, 0.009488, 0.9522, 0.1529, 0.9773, 0.07616, 0.9773, 0.07616, 0.9522, 0.1529, 0.9939, 0.1035, 0.9522, 0.1529, 0.9856, 0.133, 0.9939, 0.1035, 0.4174, 0.08899, 0.4439, 0.09778, 0.4014, 0.0609, 0.4439, 0.09778, 0.5863, 0.1295, 0.4014, 0.0609, 0.4013, 0.06109, 0.5863, 0.1295, 0.4031, 0.03687, 0.4031, 0.03687, 0.5863, 0.1295, 0.4125, 0.02056, 0.4125, 0.02056, 0.5863, 0.1295, 0.4363, 0.009455, 0.8539, 0.1807, 0.8539, 0.2117, 0.8168, 0.1807, 0.8539, 0.2117, 0.8168, 0.2117, 0.8168, 0.1807, 0.7517, 0.1807, 0.774, 0.2117, 0.7517, 0.2117, 0.774, 0.1807, 0.774, 0.2117, 0.7517, 0.1807, 0.774, 0.1807, 0.817, 0.2117, 0.774, 0.2117, 0.8171, 0.1807, 0.817, 0.2117, 0.774, 0.1807, 0.7065, 0.1807, 0.6761, 0.2117, 0.7065, 0.2117, 0.6761, 0.1807, 0.6761, 0.2117, 0.7065, 0.1807, 0.6761, 0.1807, 0.7065, 0.1807, 0.6761, 0.2117, 0.7065, 0.1807, 0.7065, 0.2117, 0.6761, 0.2117, 0.8171, 0.1807, 0.774, 0.1807, 0.817, 0.2117, 0.774, 0.1807, 0.774, 0.2117, 0.817, 0.2117, 0.774, 0.1807, 0.7517, 0.1807, 0.774, 0.2117, 0.7517, 0.1807, 0.7517, 0.2117, 0.774, 0.2117, 0.8539, 0.2117, 0.8168, 0.1807, 0.8168, 0.2117, 0.8539, 0.1807, 0.8168, 0.1807, 0.8539, 0.2117, 0.4125, 0.02056, 0.4363, 0.009455, 0.5863, 0.1295, 0.4031, 0.03687, 0.4125, 0.02056, 0.5863, 0.1295, 0.4013, 0.06109, 0.4031, 0.03687, 0.5863, 0.1295, 0.4439, 0.09778, 0.4014, 0.0609, 0.5863, 0.1295, 0.4174, 0.08899, 0.4014, 0.0609, 0.4439, 0.09778, 0.9522, 0.1529, 0.9939, 0.1035, 0.9856, 0.133, 0.9773, 0.07616, 0.9939, 0.1035, 0.9522, 0.1529, 0.8714, 0.009488, 0.9773, 0.07616, 0.9522, 0.1529, 0.4363, 0.009628, 0.8714, 0.009488, 0.9522, 0.1529, 0.5861, 0.1295, 0.4363, 0.009522, 0.9522, 0.1529, 0.5861, 0.1295, 0.9522, 0.1529, 0.4363, 0.009522, 0.4363, 0.009628, 0.9522, 0.1529, 0.8714, 0.009488, 0.8714, 0.009488, 0.9522, 0.1529, 0.9773, 0.07616, 0.9773, 0.07616, 0.9522, 0.1529, 0.9939, 0.1035, 0.9522, 0.1529, 0.9856, 0.133, 0.9939, 0.1035, 0.4174, 0.08899, 0.4439, 0.09778, 0.4014, 0.0609, 0.4439, 0.09778, 0.5863, 0.1295, 0.4014, 0.0609, 0.4013, 0.06109, 0.5863, 0.1295, 0.4031, 0.03687, 0.4031, 0.03687, 0.5863, 0.1295, 0.4125, 0.02056, 0.4125, 0.02056, 0.5863, 0.1295, 0.4363, 0.009455, 0.9895, 0.2134, 0.8623, 0.1796, 0.9896, 0.1796, 0.8623, 0.1796, 0.9895, 0.2134, 0.8623, 0.2134, 0.8539, 0.1807, 0.8539, 0.2117, 0.8168, 0.1807, 0.8539, 0.2117, 0.8168, 0.2117, 0.8168, 0.1807, 0.879, 0.1807, 0.8789, 0.2117, 0.8539, 0.1807, 0.8539, 0.1807, 0.8789, 0.2117, 0.8539, 0.2117, 0.8539, 0.1807, 0.8539, 0.2117, 0.8789, 0.2117, 0.879, 0.1807, 0.8539, 0.1807, 0.8789, 0.2117, 0.879, 0.1807, 0.904, 0.2117, 0.8789, 0.2117, 0.904, 0.1807, 0.904, 0.2117, 0.879, 0.1807, 0.7517, 0.1807, 0.774, 0.2117, 0.7517, 0.2117, 0.774, 0.1807, 0.774, 0.2117, 0.7517, 0.1807, 0.774, 0.1807, 0.817, 0.2117, 0.774, 0.2117, 0.8171, 0.1807, 0.817, 0.2117, 0.774, 0.1807, 0.904, 0.2117, 0.879, 0.1807, 0.8789, 0.2117, 0.904, 0.1807, 0.879, 0.1807, 0.904, 0.2117, 0.7938, 0.1807, 0.7519, 0.2117, 0.7938, 0.2117, 0.7519, 0.1807, 0.7519, 0.2117, 0.7938, 0.1807, 0.7519, 0.1807, 0.7065, 0.2117, 0.7519, 0.2117, 0.7065, 0.1807, 0.7065, 0.2117, 0.7519, 0.1807, 0.7065, 0.1807, 0.6761, 0.2117, 0.7065, 0.2117, 0.6761, 0.1807, 0.6761, 0.2117, 0.7065, 0.1807, 0.9037, 0.2117, 0.9039, 0.1807, 0.9039, 0.2117, 0.9037, 0.1807, 0.9039, 0.1807, 0.9037, 0.2117, 0.7519, 0.2117, 0.7938, 0.1807, 0.7938, 0.2117, 0.7519, 0.1807, 0.7938, 0.1807, 0.7519, 0.2117, 0.7065, 0.2117, 0.7519, 0.1807, 0.7519, 0.2117, 0.7065, 0.1807, 0.7519, 0.1807, 0.7065, 0.2117, 0.4748, 0.1705, 1.0, 0.2168, 1.0, 0.1705, 0.6291, 0.1795, 0.4979, 0.2133, 0.6291, 0.2133, 0.4979, 0.1795, 0.4979, 0.2133, 0.6291, 0.1795, 0.8919, 0.1796, 0.8919, 0.2134, 0.9895, 0.2134, 0.9895, 0.2134, 0.9896, 0.1796, 0.8919, 0.1796, 0.9665, 0.1796, 0.629, 0.2133, 0.9665, 0.2134, 0.629, 0.1795, 0.629, 0.2133, 0.9665, 0.1796, 0.8919, 0.2134, 0.4909, 0.1795, 0.4909, 0.2133, 0.4748, 0.2168, 1.0, 0.2168, 0.4748, 0.1705, 0.3244, 0.4303, 0.02515, 0.6147, 0.026, 0.4303, 0.3244, 0.4303, 0.3246, 0.6147, 0.02515, 0.6147, 0.3246, 0.6147, 0.06283, 0.6557, 0.02515, 0.6147, 0.3246, 0.6147, 0.285, 0.6557, 0.06283, 0.6557, 0.2984, 0.3163, 0.2095, 0.318, 0.2095, 0.2307, 0.2984, 0.2287, 0.2984, 0.3163, 0.2095, 0.2307, 0.06128, 0.2287, 0.1534, 0.2303, 0.1534, 0.3179, 0.06128, 0.3163, 0.06128, 0.2287, 0.1534, 0.3179, 0.1534, 0.3179, 0.1534, 0.2303, 0.2095, 0.2307, 0.2095, 0.318, 0.1534, 0.3179, 0.2095, 0.2307, 0.2984, 0.4439, 0.2111, 0.4434, 0.2111, 0.3177, 0.2984, 0.3149, 0.2984, 0.4439, 0.2111, 0.3177, 0.06128, 0.3149, 0.1534, 0.3177, 0.1534, 0.4434, 0.06128, 0.4439, 0.06128, 0.3149, 0.1534, 0.4434, 0.1534, 0.4434, 0.1534, 0.3177, 0.2111, 0.3177, 0.2111, 0.4434, 0.1534, 0.4434, 0.2111, 0.3177, 0.2909, 0.7297, 0.06609, 0.7307, 0.06412, 0.6737, 0.2893, 0.6737, 0.2909, 0.7297, 0.06412, 0.6737, 0.3095, 0.8622, 0.05258, 0.8622, 0.06609, 0.7307, 0.2909, 0.7297, 0.3095, 0.8622, 0.06609, 0.7307, 0.8883, 0.7971, 0.8697, 0.8916, 0.7498, 0.8916, 0.7251, 0.7966, 0.8883, 0.7971, 0.7498, 0.8916, 0.7544, 0.6882, 0.8601, 0.6883, 0.8892, 0.7127, 0.7243, 0.7125, 0.7544, 0.6882, 0.8892, 0.7127, 0.7251, 0.7966, 0.7243, 0.7125, 0.8892, 0.7127, 0.8892, 0.7127, 0.8883, 0.7971, 0.7251, 0.7966, 0.3827, 0.9982, 0.3827, 0.9036, 0.5779, 0.9036, 0.578, 0.9983, 0.3827, 0.9982, 0.5779, 0.9036, 0.3895, 0.4151, 0.3248, 0.4149, 0.3246, 0.5685, 0.4437, 0.5686, 0.3895, 0.4151, 0.3246, 0.5685, 0.4492, 0.415, 0.3895, 0.4151, 0.4437, 0.5686, 0.3246, 0.5685, 0.3248, 0.4149, 0.3895, 0.4151, 0.4437, 0.5686, 0.3246, 0.5685, 0.3895, 0.4151, 0.4492, 0.415, 0.4437, 0.5686, 0.3895, 0.4151, 0.3246, 0.5685, 0.3247, 0.6156, 0.428, 0.6358, 0.4437, 0.5686, 0.3246, 0.5685, 0.428, 0.6358, 0.428, 0.6358, 0.3247, 0.6156, 0.3246, 0.5685, 0.4437, 0.5686, 0.428, 0.6358, 0.3246, 0.5685, 0.59, 0.7959, 0.6157, 0.8417, 0.6258, 0.7952, 0.5873, 0.8526, 0.6157, 0.8417, 0.59, 0.7959, 0.6157, 0.8417, 0.5873, 0.8526, 0.6051, 0.8898, 0.3644, 0.795, 0.3666, 0.8518, 0.5873, 0.8526, 0.59, 0.7959, 0.3644, 0.795, 0.5873, 0.8526, 0.3644, 0.795, 0.3291, 0.7941, 0.3407, 0.8407, 0.3666, 0.8518, 0.3644, 0.795, 0.3407, 0.8407, 0.351, 0.8888, 0.6051, 0.8898, 0.5873, 0.8526, 0.3666, 0.8518, 0.351, 0.8888, 0.5873, 0.8526, 0.3407, 0.8407, 0.351, 0.8888, 0.3666, 0.8518])
me_tank.materials.append(mat_default)
me_tank.use_remesh_preserve_volume = False
me_tank.use_remesh_preserve_attributes = False
me_tank.use_mirror_vertex_groups = False
me_tank.update()
arm_scene_root = bpy.data.armatures.new('Scene Root')  # bones are not reproduced

# ---- objects
ob_scene_root = bpy.data.objects.new('Scene Root', arm_scene_root)
ob_tank = bpy.data.objects.new('Tank', me_tank)

# ---- transforms, parenting, visibility, modifiers, constraints
ob_scene_root.location = (-1.007, 0.0, 0.0)
ob_scene_root.lock_rotations_4d = False
ob_scene_root.empty_display_type = 'ARROWS'
ob_scene_root.lineart.crease_threshold = 0.0
ob_tank.parent = ob_scene_root
ob_tank.location = (0.0, 0.0002202, 1.276)
ob_tank.rotation_euler = (0.0, -0.0, -3.142)
ob_tank.lock_rotations_4d = False
ob_tank.empty_display_type = 'ARROWS'
ob_tank.lineart.crease_threshold = 0.0
_vg = ob_tank.vertex_groups.new(name='tank_bone_reach')
_vg.add([64, 65, 66, 67, 68, 69, 70, 71, 72, 73, 74, 75, 76, 77, 78, 79, 80, 81, 82], 1.0, 'REPLACE')
_vg = ob_tank.vertex_groups.new(name='tank_bone_turret')
_vg.add([10, 11, 12, 13, 14, 15, 16, 17, 18, 19, 20, 21, 22, 23, 24, 25, 26, 27, 28, 29, 30, 31, 32, 33, 34, 35, 36, 37, 38, 39, 40, 41, 42, 43, 463, 464, 465, 466, 467, 468, 469, 470], 1.0, 'REPLACE')
_vg = ob_tank.vertex_groups.new(name='tank_bone_body')
_vg.add([83, 84, 85, 86, 87, 88, 89, 90, 91, 92, 93, 94, 95, 96, 97, 98, 99, 100, 101, 102, 103, 104, 105, 106, 107, 108, 109, 110, 111, 112, 113, 114, 115, 116, 117, 118, 119, 120, 121, 122, 123, 124, 125, 126, 127, 128, 129, 130, 131, 132, 133, 134, 135, 136, 137, 138, 139, 140, 141, 142, 143, 144, 145, 146, 147, 148, 149, 150, 151, 152, 153, 154, 155, 156, 157, 158, 159, 160, 161, 162, 163, 164, 165, 166, 167, 168, 169, 170, 171, 172, 173, 174, 175, 176, 177, 178, 179, 180, 181, 182, 183, 184, 185, 186, 187, 188, 189, 190, 191, 192, 193, 194, 195, 196, 197, 198, 199, 200, 201, 202, 203, 204, 205, 206, 207, 208, 209, 210, 211, 212, 213, 214, 215, 216, 217, 218, 219, 220, 221, 222, 223, 224, 225, 226, 227, 228, 229, 230, 231, 232, 233, 234, 235, 236, 237, 238, 239, 240, 241, 242, 243, 244, 245, 246, 247, 248, 249, 250, 251, 252, 253, 254, 255, 256, 257, 258, 259, 260, 261, 262, 263, 264, 265, 266, 267, 268, 269, 270, 271, 272, 273, 274, 275, 276, 277, 278, 279, 280, 281, 282, 283, 284, 285, 286, 287, 288, 289, 290, 291, 292, 293, 294, 295, 296, 297, 298, 299, 300, 301, 302, 303, 304, 305, 306, 307, 308, 309, 310, 311, 312, 313, 314, 315, 316, 317, 318, 319, 320, 321, 322, 323, 324, 325, 326, 327, 328, 329, 330, 331, 332, 333, 334, 335, 336, 337, 338, 339, 340, 341, 342, 343, 344, 345, 346, 347, 348, 349, 350, 351, 352, 353, 354, 355, 356, 357, 358, 359, 360, 361, 362, 363, 364, 365, 366, 367, 368, 369, 370, 371, 372, 373, 374, 375, 376, 377, 378, 379, 380, 381, 382, 383, 384, 385, 386, 387, 388, 389, 390, 391, 392, 393, 394, 395, 396, 397, 398, 399, 400, 401, 402, 403, 404, 405, 406, 407, 408, 409, 410, 411, 412, 413, 414, 415, 416, 417, 418, 419, 420, 421, 422, 423, 424, 425, 426, 427, 428, 429, 430, 431, 432, 433, 434, 435, 436, 437, 438, 439, 440, 441, 442, 443, 444, 445, 446, 447, 448, 449, 450, 451, 452, 453, 454, 455, 456, 457, 458, 459, 460, 461, 462, 471, 472, 473, 474, 475, 476, 477, 478, 479, 480, 481, 482, 483, 484, 485, 486, 487, 488, 489, 490, 491, 492, 493, 494, 495, 496, 497, 498, 499, 500, 501, 502], 1.0, 'REPLACE')
_vg = ob_tank.vertex_groups.new(name='tank_bone_gun')
_vg.add([0, 1, 2, 3, 4, 5, 6, 7, 8, 9, 44, 45, 46, 47, 48, 49, 50, 51, 52, 53, 54, 55, 56, 57, 58, 59, 60, 61, 62, 63], 1.0, 'REPLACE')
_m = ob_tank.modifiers.new('Armature', 'ARMATURE')
_m.object = ob_scene_root

# ---- collection membership
col_collection_1.objects.link(ob_scene_root)
col_collection_1.objects.link(ob_tank)

# ---- scene / render settings (as saved in the file)
scene.frame_start = 1; scene.frame_end = 250; scene.frame_set(1)
scene.render.engine = 'BLENDER_EEVEE_NEXT'
scene.render.image_settings.file_format = 'JPEG'
scene.render.image_settings.color_mode = 'RGB'
scene.render.image_settings.compression = 90
scene.render.resolution_x = 800
scene.render.resolution_y = 600
scene.render.pixel_aspect_x = 100.0
scene.render.pixel_aspect_y = 100.0
scene.render.fps = 25
scene.render.dither_intensity = 0.0
scene.render.use_compositing = False
scene.render.use_sequencer = False
scene.render.bake_margin = 2
scene.render.bake_bias = 0.0
scene.render.use_stamp_time = False
scene.render.use_stamp_date = False
scene.render.use_stamp_frame = False
scene.render.use_stamp_camera = False
scene.render.use_stamp_scene = False
scene.render.use_stamp_filename = False
scene.render.use_stamp_render_time = False
scene.render.stamp_font_size = 0
scene.cycles.use_denoising = False
scene.cycles.samples = 10
scene.cycles.sampling_pattern = 'TABULATED_SOBOL'
scene.cycles.light_sampling_threshold = 0.0
scene.cycles.use_adaptive_sampling = False
scene.cycles.use_light_tree = False
scene.cycles.blur_glossy = 0.0
scene.cycles.volume_bounces = 1
scene.cycles.pixel_filter_type = 'GAUSSIAN'
scene.cycles.sample_clamp_indirect = 0.0
scene.view_settings.view_transform = 'Raw'
bpy.context.view_layer.update()

# ---- added for rendering (the .blend has no active camera): camera
cam_auto = bpy.data.cameras.new('AutoCamera')
cam_auto.lens = 50.0
cam_auto.sensor_width = 36.0
cam_auto.clip_end = 4351.86
ob_auto_camera = bpy.data.objects.new('AutoCamera', cam_auto)
scene.collection.objects.link(ob_auto_camera)
ob_auto_camera.location = (247.963, -297.845, 255.948)
ob_auto_camera.rotation_euler = (1.09748, -7.21219e-08, 0.694738)
scene.camera = ob_auto_camera
bpy.context.view_layer.update()
